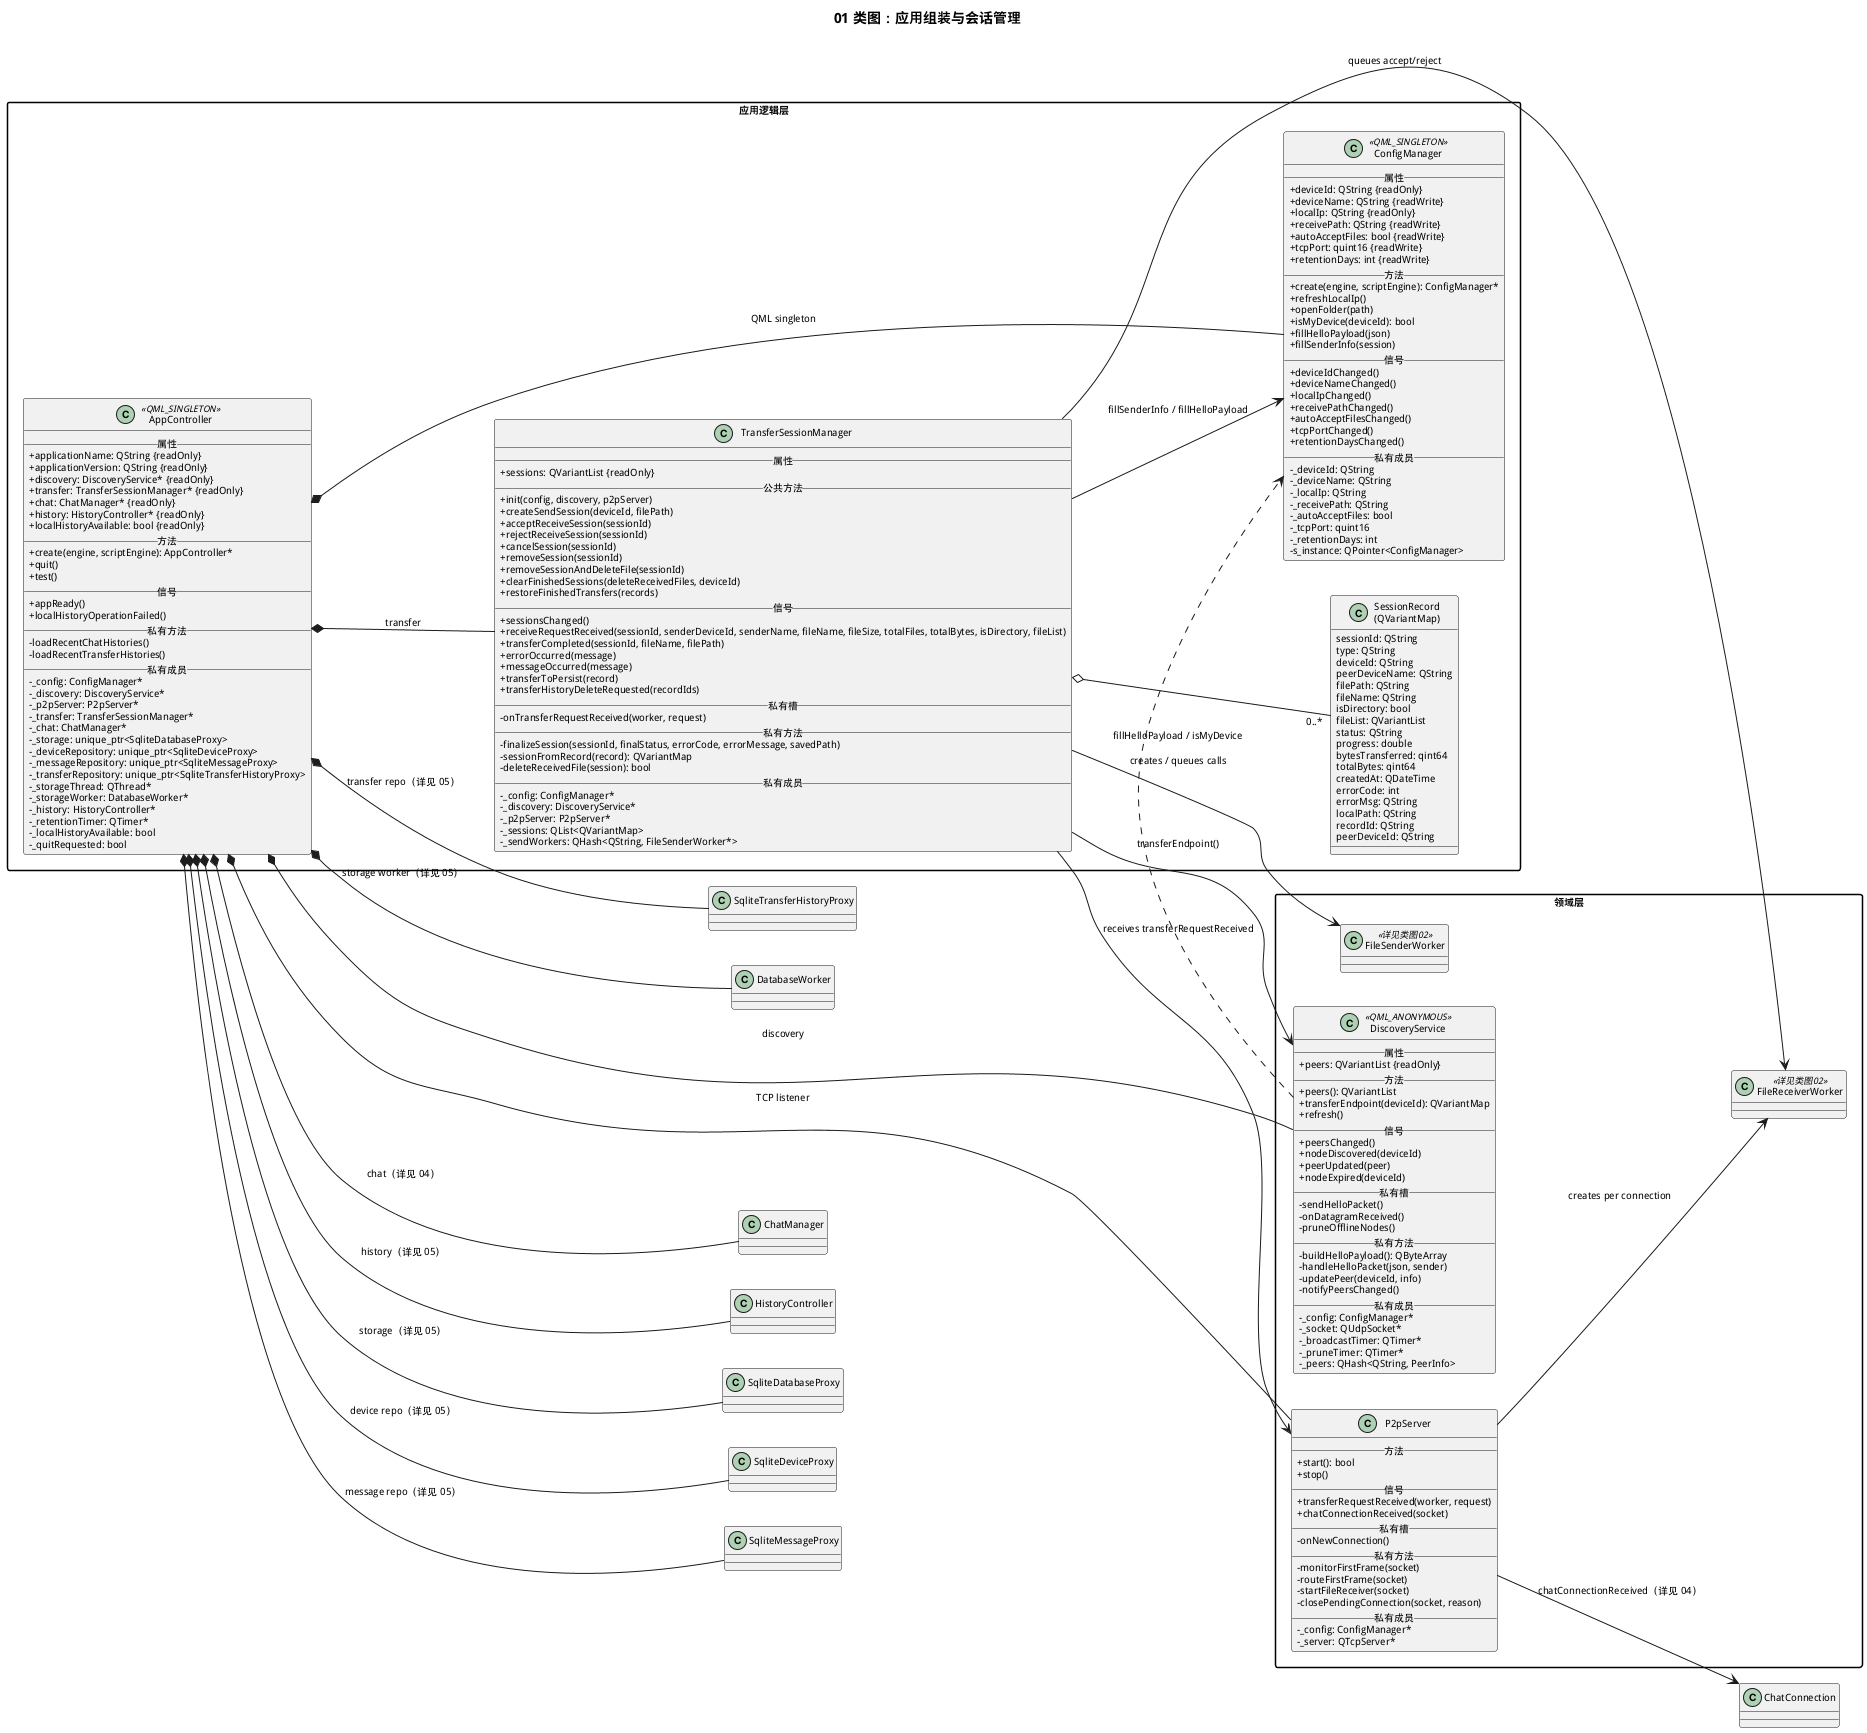

The diagram above was rendered by PlantUML. Its source (embedded in the PNG):
@startuml
title 01 类图：应用组装与会话管理
left to right direction
skinparam packageStyle rectangle
skinparam classAttributeIconSize 0
skinparam classIconSize 0
skinparam classFontSize 11
skinparam classAttributeFontSize 10
skinparam classStereotypeFontSize 9
skinparam defaultFontSize 10

package "应用逻辑层" {
  class AppController <<QML_SINGLETON>> {
    __属性__
    +applicationName: QString {readOnly}
    +applicationVersion: QString {readOnly}
    +discovery: DiscoveryService* {readOnly}
    +transfer: TransferSessionManager* {readOnly}
    +chat: ChatManager* {readOnly}
    +history: HistoryController* {readOnly}
    +localHistoryAvailable: bool {readOnly}
    __方法__
    +create(engine, scriptEngine): AppController*
    +quit()
    +test()
    __信号__
    +appReady()
    +localHistoryOperationFailed()
    __私有方法__
    -loadRecentChatHistories()
    -loadRecentTransferHistories()
    __私有成员__
    -_config: ConfigManager*
    -_discovery: DiscoveryService*
    -_p2pServer: P2pServer*
    -_transfer: TransferSessionManager*
    -_chat: ChatManager*
    -_storage: unique_ptr<SqliteDatabaseProxy>
    -_deviceRepository: unique_ptr<SqliteDeviceProxy>
    -_messageRepository: unique_ptr<SqliteMessageProxy>
    -_transferRepository: unique_ptr<SqliteTransferHistoryProxy>
    -_storageThread: QThread*
    -_storageWorker: DatabaseWorker*
    -_history: HistoryController*
    -_retentionTimer: QTimer*
    -_localHistoryAvailable: bool
    -_quitRequested: bool
  }

  class ConfigManager <<QML_SINGLETON>> {
    __属性__
    +deviceId: QString {readOnly}
    +deviceName: QString {readWrite}
    +localIp: QString {readOnly}
    +receivePath: QString {readWrite}
    +autoAcceptFiles: bool {readWrite}
    +tcpPort: quint16 {readWrite}
    +retentionDays: int {readWrite}
    __方法__
    +create(engine, scriptEngine): ConfigManager*
    +refreshLocalIp()
    +openFolder(path)
    +isMyDevice(deviceId): bool
    +fillHelloPayload(json)
    +fillSenderInfo(session)
    __信号__
    +deviceIdChanged()
    +deviceNameChanged()
    +localIpChanged()
    +receivePathChanged()
    +autoAcceptFilesChanged()
    +tcpPortChanged()
    +retentionDaysChanged()
    __私有成员__
    -_deviceId: QString
    -_deviceName: QString
    -_localIp: QString
    -_receivePath: QString
    -_autoAcceptFiles: bool
    -_tcpPort: quint16
    -_retentionDays: int
    -s_instance: QPointer<ConfigManager>
  }

  class TransferSessionManager {
    __属性__
    +sessions: QVariantList {readOnly}
    __公共方法__
    +init(config, discovery, p2pServer)
    +createSendSession(deviceId, filePath)
    +acceptReceiveSession(sessionId)
    +rejectReceiveSession(sessionId)
    +cancelSession(sessionId)
    +removeSession(sessionId)
    +removeSessionAndDeleteFile(sessionId)
    +clearFinishedSessions(deleteReceivedFiles, deviceId)
    +restoreFinishedTransfers(records)
    __信号__
    +sessionsChanged()
    +receiveRequestReceived(sessionId, senderDeviceId, senderName, fileName, fileSize, totalFiles, totalBytes, isDirectory, fileList)
    +transferCompleted(sessionId, fileName, filePath)
    +errorOccurred(message)
    +messageOccurred(message)
    +transferToPersist(record)
    +transferHistoryDeleteRequested(recordIds)
    __私有槽__
    -onTransferRequestReceived(worker, request)
    __私有方法__
    -finalizeSession(sessionId, finalStatus, errorCode, errorMessage, savedPath)
    -sessionFromRecord(record): QVariantMap
    -deleteReceivedFile(session): bool
    __私有成员__
    -_config: ConfigManager*
    -_discovery: DiscoveryService*
    -_p2pServer: P2pServer*
    -_sessions: QList<QVariantMap>
    -_sendWorkers: QHash<QString, FileSenderWorker*>
  }

  class "SessionRecord\n(QVariantMap)" as SessionRecord {
    sessionId: QString
    type: QString
    deviceId: QString
    peerDeviceName: QString
    filePath: QString
    fileName: QString
    isDirectory: bool
    fileList: QVariantList
    status: QString
    progress: double
    bytesTransferred: qint64
    totalBytes: qint64
    createdAt: QDateTime
    errorCode: int
    errorMsg: QString
    localPath: QString
    recordId: QString
    peerDeviceId: QString
  }
}

package "领域层" {
  class DiscoveryService <<QML_ANONYMOUS>> {
    __属性__
    +peers: QVariantList {readOnly}
    __方法__
    +peers(): QVariantList
    +transferEndpoint(deviceId): QVariantMap
    +refresh()
    __信号__
    +peersChanged()
    +nodeDiscovered(deviceId)
    +peerUpdated(peer)
    +nodeExpired(deviceId)
    __私有槽__
    -sendHelloPacket()
    -onDatagramReceived()
    -pruneOfflineNodes()
    __私有方法__
    -buildHelloPayload(): QByteArray
    -handleHelloPacket(json, sender)
    -updatePeer(deviceId, info)
    -notifyPeersChanged()
    __私有成员__
    -_config: ConfigManager*
    -_socket: QUdpSocket*
    -_broadcastTimer: QTimer*
    -_pruneTimer: QTimer*
    -_peers: QHash<QString, PeerInfo>
  }

  class P2pServer {
    __方法__
    +start(): bool
    +stop()
    __信号__
    +transferRequestReceived(worker, request)
    +chatConnectionReceived(socket)
    __私有槽__
    -onNewConnection()
    __私有方法__
    -monitorFirstFrame(socket)
    -routeFirstFrame(socket)
    -startFileReceiver(socket)
    -closePendingConnection(socket, reason)
    __私有成员__
    -_config: ConfigManager*
    -_server: QTcpServer*
  }

  class FileSenderWorker <<详见类图02>>
  class FileReceiverWorker <<详见类图02>>
}

AppController *-- ConfigManager : QML singleton
AppController *-- DiscoveryService : discovery
AppController *-- P2pServer : TCP listener
AppController *-- TransferSessionManager : transfer
AppController *-- ChatManager : chat（详见 04）
AppController *-- HistoryController : history（详见 05）
AppController *-- SqliteDatabaseProxy : storage（详见 05）
AppController *-- SqliteDeviceProxy : device repo（详见 05）
AppController *-- SqliteMessageProxy : message repo（详见 05）
AppController *-- SqliteTransferHistoryProxy : transfer repo（详见 05）
AppController *-- DatabaseWorker : storage worker（详见 05）
TransferSessionManager --> ConfigManager : fillSenderInfo / fillHelloPayload
TransferSessionManager --> DiscoveryService : transferEndpoint()
TransferSessionManager --> P2pServer : receives transferRequestReceived
TransferSessionManager --> FileSenderWorker : creates / queues calls
TransferSessionManager --> FileReceiverWorker : queues accept/reject
TransferSessionManager o-- "0..*" SessionRecord
P2pServer --> FileReceiverWorker : creates per connection
P2pServer --> ChatConnection : chatConnectionReceived（详见 04）
DiscoveryService ..> ConfigManager : fillHelloPayload / isMyDevice
@enduml